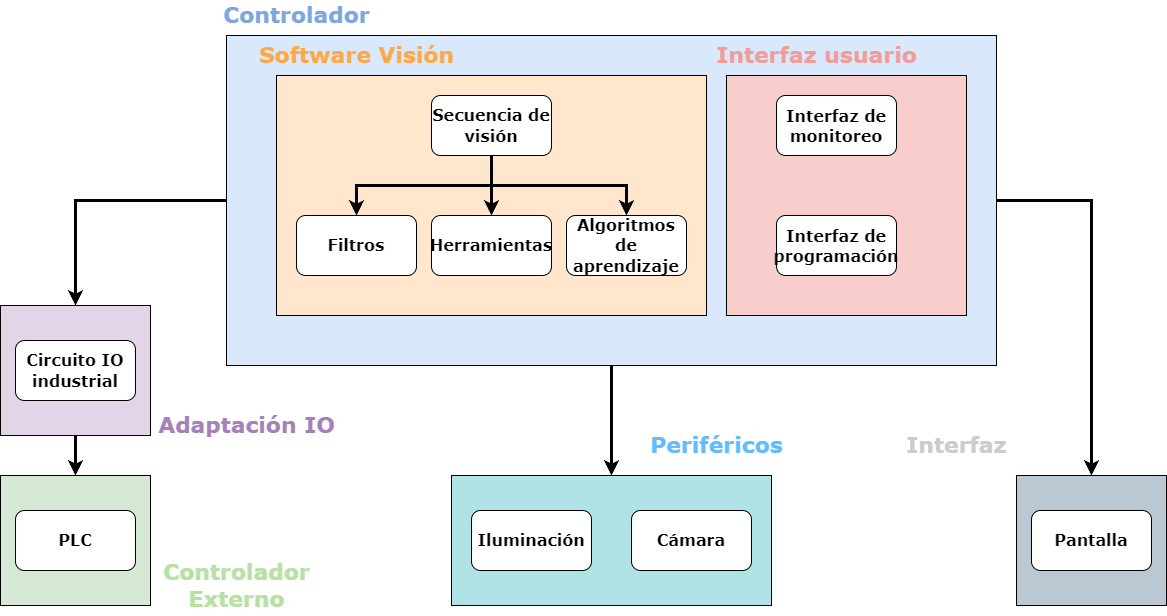

The diagram above was exported from draw.io. Its source (the exported page's mxGraphModel, read from the mxfile embedded in the PNG):
<mxGraphModel dx="1434" dy="796" grid="1" gridSize="10" guides="1" tooltips="1" connect="1" arrows="1" fold="1" page="1" pageScale="1" pageWidth="827" pageHeight="1169" math="0" shadow="0">
  <root>
    <mxCell id="0" />
    <mxCell id="1" parent="0" />
    <mxCell id="c7Y4yx4CROQtFCqvQ60K-29" style="edgeStyle=orthogonalEdgeStyle;rounded=0;orthogonalLoop=1;jettySize=auto;html=1;exitX=0;exitY=0.5;exitDx=0;exitDy=0;entryX=0.5;entryY=0;entryDx=0;entryDy=0;fontFamily=Verdana;fontSize=18;fontColor=#B9E0A5;strokeWidth=3;" parent="1" source="c7Y4yx4CROQtFCqvQ60K-18" target="c7Y4yx4CROQtFCqvQ60K-6" edge="1">
      <mxGeometry relative="1" as="geometry" />
    </mxCell>
    <mxCell id="c7Y4yx4CROQtFCqvQ60K-34" style="edgeStyle=orthogonalEdgeStyle;rounded=0;orthogonalLoop=1;jettySize=auto;html=1;exitX=0.5;exitY=1;exitDx=0;exitDy=0;fontFamily=Verdana;fontSize=18;fontColor=#B9E0A5;strokeWidth=3;" parent="1" source="c7Y4yx4CROQtFCqvQ60K-18" target="c7Y4yx4CROQtFCqvQ60K-31" edge="1">
      <mxGeometry relative="1" as="geometry" />
    </mxCell>
    <mxCell id="c7Y4yx4CROQtFCqvQ60K-39" style="edgeStyle=orthogonalEdgeStyle;rounded=0;orthogonalLoop=1;jettySize=auto;html=1;exitX=1;exitY=0.5;exitDx=0;exitDy=0;entryX=0.5;entryY=0;entryDx=0;entryDy=0;fontFamily=Verdana;fontSize=18;fontColor=#CCCCCC;strokeWidth=3;" parent="1" source="c7Y4yx4CROQtFCqvQ60K-18" target="c7Y4yx4CROQtFCqvQ60K-36" edge="1">
      <mxGeometry relative="1" as="geometry" />
    </mxCell>
    <mxCell id="c7Y4yx4CROQtFCqvQ60K-18" value="" style="rounded=0;whiteSpace=wrap;html=1;fontFamily=Verdana;fillColor=#dae8fc;strokeColor=#000000;" parent="1" vertex="1">
      <mxGeometry x="540" y="150" width="770" height="330" as="geometry" />
    </mxCell>
    <mxCell id="c7Y4yx4CROQtFCqvQ60K-2" value="" style="rounded=0;whiteSpace=wrap;html=1;fillColor=#ffe6cc;strokeColor=#000000;" parent="1" vertex="1">
      <mxGeometry x="590" y="190" width="430" height="240" as="geometry" />
    </mxCell>
    <mxCell id="c7Y4yx4CROQtFCqvQ60K-3" value="" style="rounded=0;whiteSpace=wrap;html=1;fillColor=#d5e8d4;strokeColor=#000000;" parent="1" vertex="1">
      <mxGeometry x="314" y="590" width="150" height="130" as="geometry" />
    </mxCell>
    <mxCell id="c7Y4yx4CROQtFCqvQ60K-4" value="&lt;font face=&quot;Verdana&quot; style=&quot;font-size: 16px;&quot;&gt;PLC&lt;/font&gt;" style="rounded=1;whiteSpace=wrap;html=1;fontSize=16;fontStyle=1" parent="1" vertex="1">
      <mxGeometry x="329" y="625" width="120" height="60" as="geometry" />
    </mxCell>
    <mxCell id="c7Y4yx4CROQtFCqvQ60K-30" style="edgeStyle=orthogonalEdgeStyle;rounded=0;orthogonalLoop=1;jettySize=auto;html=1;exitX=0.5;exitY=1;exitDx=0;exitDy=0;entryX=0.5;entryY=0;entryDx=0;entryDy=0;fontFamily=Verdana;fontSize=18;fontColor=#B9E0A5;strokeWidth=3;" parent="1" source="c7Y4yx4CROQtFCqvQ60K-6" target="c7Y4yx4CROQtFCqvQ60K-3" edge="1">
      <mxGeometry relative="1" as="geometry" />
    </mxCell>
    <mxCell id="c7Y4yx4CROQtFCqvQ60K-6" value="" style="rounded=0;whiteSpace=wrap;html=1;fillColor=#e1d5e7;strokeColor=#000000;" parent="1" vertex="1">
      <mxGeometry x="314" y="420" width="150" height="130" as="geometry" />
    </mxCell>
    <mxCell id="c7Y4yx4CROQtFCqvQ60K-7" value="&lt;font face=&quot;Verdana&quot; style=&quot;font-size: 16px&quot;&gt;Circuito IO industrial&lt;/font&gt;" style="rounded=1;whiteSpace=wrap;html=1;fontSize=16;fontStyle=1" parent="1" vertex="1">
      <mxGeometry x="329" y="455" width="120" height="60" as="geometry" />
    </mxCell>
    <mxCell id="c7Y4yx4CROQtFCqvQ60K-15" style="edgeStyle=orthogonalEdgeStyle;rounded=0;orthogonalLoop=1;jettySize=auto;html=1;fontFamily=Verdana;strokeWidth=3;" parent="1" target="c7Y4yx4CROQtFCqvQ60K-9" edge="1">
      <mxGeometry relative="1" as="geometry">
        <mxPoint x="805" y="270" as="sourcePoint" />
        <Array as="points">
          <mxPoint x="805" y="300" />
          <mxPoint x="670" y="300" />
        </Array>
      </mxGeometry>
    </mxCell>
    <mxCell id="c7Y4yx4CROQtFCqvQ60K-16" style="edgeStyle=orthogonalEdgeStyle;rounded=0;orthogonalLoop=1;jettySize=auto;html=1;exitX=0.5;exitY=1;exitDx=0;exitDy=0;fontFamily=Verdana;strokeWidth=3;" parent="1" source="c7Y4yx4CROQtFCqvQ60K-8" target="c7Y4yx4CROQtFCqvQ60K-10" edge="1">
      <mxGeometry relative="1" as="geometry" />
    </mxCell>
    <mxCell id="c7Y4yx4CROQtFCqvQ60K-17" style="edgeStyle=orthogonalEdgeStyle;rounded=0;orthogonalLoop=1;jettySize=auto;html=1;exitX=0.5;exitY=1;exitDx=0;exitDy=0;entryX=0.5;entryY=0;entryDx=0;entryDy=0;fontFamily=Verdana;strokeWidth=3;" parent="1" source="c7Y4yx4CROQtFCqvQ60K-8" target="c7Y4yx4CROQtFCqvQ60K-11" edge="1">
      <mxGeometry relative="1" as="geometry" />
    </mxCell>
    <mxCell id="c7Y4yx4CROQtFCqvQ60K-8" value="&lt;font face=&quot;Verdana&quot; style=&quot;font-size: 16px;&quot;&gt;Secuencia de visión&lt;/font&gt;" style="rounded=1;whiteSpace=wrap;html=1;fontSize=16;fontStyle=1" parent="1" vertex="1">
      <mxGeometry x="745" y="210" width="120" height="60" as="geometry" />
    </mxCell>
    <mxCell id="c7Y4yx4CROQtFCqvQ60K-9" value="&lt;font face=&quot;Verdana&quot; style=&quot;font-size: 16px;&quot;&gt;Filtros&lt;/font&gt;" style="rounded=1;whiteSpace=wrap;html=1;fontSize=16;fontStyle=1" parent="1" vertex="1">
      <mxGeometry x="610" y="330" width="120" height="60" as="geometry" />
    </mxCell>
    <mxCell id="c7Y4yx4CROQtFCqvQ60K-10" value="&lt;font face=&quot;Verdana&quot; style=&quot;font-size: 16px;&quot;&gt;Herramientas&lt;/font&gt;" style="rounded=1;whiteSpace=wrap;html=1;fontSize=16;fontStyle=1" parent="1" vertex="1">
      <mxGeometry x="745" y="330" width="120" height="60" as="geometry" />
    </mxCell>
    <mxCell id="c7Y4yx4CROQtFCqvQ60K-11" value="&lt;font face=&quot;Verdana&quot; style=&quot;font-size: 16px;&quot;&gt;Algoritmos de aprendizaje&lt;/font&gt;" style="rounded=1;whiteSpace=wrap;html=1;fontSize=16;fontStyle=1" parent="1" vertex="1">
      <mxGeometry x="880" y="330" width="120" height="60" as="geometry" />
    </mxCell>
    <mxCell id="c7Y4yx4CROQtFCqvQ60K-20" value="" style="rounded=0;whiteSpace=wrap;html=1;fillColor=#f8cecc;strokeColor=#000000;" parent="1" vertex="1">
      <mxGeometry x="1040" y="190" width="240" height="240" as="geometry" />
    </mxCell>
    <mxCell id="c7Y4yx4CROQtFCqvQ60K-21" value="Interfaz de monitoreo" style="rounded=1;whiteSpace=wrap;html=1;fontFamily=Verdana;fontSize=16;fontStyle=1" parent="1" vertex="1">
      <mxGeometry x="1090" y="210" width="120" height="60" as="geometry" />
    </mxCell>
    <mxCell id="c7Y4yx4CROQtFCqvQ60K-22" value="Interfaz de programación" style="rounded=1;whiteSpace=wrap;html=1;fontFamily=Verdana;fontSize=16;fontStyle=1" parent="1" vertex="1">
      <mxGeometry x="1090" y="330" width="120" height="60" as="geometry" />
    </mxCell>
    <mxCell id="c7Y4yx4CROQtFCqvQ60K-23" value="&lt;font color=&quot;#ffa845&quot; style=&quot;font-size: 22px;&quot;&gt;&lt;b style=&quot;font-size: 22px;&quot;&gt;Software Visión&lt;/b&gt;&lt;/font&gt;" style="text;html=1;align=center;verticalAlign=middle;resizable=0;points=[];autosize=1;strokeColor=none;fillColor=none;fontFamily=Verdana;fontSize=22;" parent="1" vertex="1">
      <mxGeometry x="560" y="150" width="220" height="40" as="geometry" />
    </mxCell>
    <mxCell id="c7Y4yx4CROQtFCqvQ60K-24" value="&lt;font style=&quot;font-size: 22px;&quot; color=&quot;#f19c99&quot;&gt;&lt;b style=&quot;font-size: 22px;&quot;&gt;Interfaz usuario&lt;/b&gt;&lt;/font&gt;" style="text;html=1;align=center;verticalAlign=middle;resizable=0;points=[];autosize=1;strokeColor=none;fillColor=none;fontFamily=Verdana;fontSize=22;" parent="1" vertex="1">
      <mxGeometry x="1020" y="155" width="220" height="30" as="geometry" />
    </mxCell>
    <mxCell id="c7Y4yx4CROQtFCqvQ60K-25" value="&lt;font color=&quot;#7ea6e0&quot; style=&quot;font-size: 22px;&quot;&gt;&lt;span style=&quot;font-size: 22px;&quot;&gt;&lt;b style=&quot;font-size: 22px;&quot;&gt;Controlador&lt;/b&gt;&lt;/span&gt;&lt;/font&gt;" style="text;html=1;align=center;verticalAlign=middle;resizable=0;points=[];autosize=1;strokeColor=none;fillColor=none;fontFamily=Verdana;fontSize=22;" parent="1" vertex="1">
      <mxGeometry x="530" y="115" width="160" height="30" as="geometry" />
    </mxCell>
    <mxCell id="c7Y4yx4CROQtFCqvQ60K-26" value="&lt;font style=&quot;font-size: 22px;&quot; color=&quot;#a680b8&quot;&gt;&lt;b style=&quot;font-size: 22px;&quot;&gt;Adaptación IO&lt;/b&gt;&lt;/font&gt;" style="text;html=1;align=center;verticalAlign=middle;resizable=0;points=[];autosize=1;strokeColor=none;fillColor=none;fontFamily=Verdana;fontSize=22;" parent="1" vertex="1">
      <mxGeometry x="465" y="525" width="190" height="30" as="geometry" />
    </mxCell>
    <mxCell id="c7Y4yx4CROQtFCqvQ60K-27" value="&lt;font style=&quot;font-size: 22px;&quot; color=&quot;#b9e0a5&quot;&gt;&lt;b style=&quot;font-size: 22px;&quot;&gt;Controlador&lt;br style=&quot;font-size: 22px;&quot;&gt;Externo&lt;/b&gt;&lt;/font&gt;" style="text;html=1;align=center;verticalAlign=middle;resizable=0;points=[];autosize=1;strokeColor=none;fillColor=none;fontFamily=Verdana;fontSize=22;" parent="1" vertex="1">
      <mxGeometry x="470" y="670" width="160" height="60" as="geometry" />
    </mxCell>
    <mxCell id="c7Y4yx4CROQtFCqvQ60K-31" value="" style="rounded=0;whiteSpace=wrap;html=1;fontFamily=Verdana;fontSize=18;fillColor=#b0e3e6;strokeColor=#000000;" parent="1" vertex="1">
      <mxGeometry x="765" y="590" width="320" height="130" as="geometry" />
    </mxCell>
    <mxCell id="c7Y4yx4CROQtFCqvQ60K-32" value="&lt;font face=&quot;Verdana&quot; style=&quot;font-size: 16px;&quot;&gt;Iluminación&lt;/font&gt;" style="rounded=1;whiteSpace=wrap;html=1;fontSize=16;fontStyle=1" parent="1" vertex="1">
      <mxGeometry x="785" y="625" width="120" height="60" as="geometry" />
    </mxCell>
    <mxCell id="c7Y4yx4CROQtFCqvQ60K-33" value="&lt;font face=&quot;Verdana&quot; style=&quot;font-size: 16px;&quot;&gt;Cámara&lt;/font&gt;" style="rounded=1;whiteSpace=wrap;html=1;fontSize=16;fontStyle=1" parent="1" vertex="1">
      <mxGeometry x="945" y="625" width="120" height="60" as="geometry" />
    </mxCell>
    <mxCell id="c7Y4yx4CROQtFCqvQ60K-35" value="&lt;span style=&quot;font-size: 22px;&quot;&gt;&lt;b style=&quot;font-size: 22px;&quot;&gt;&lt;font color=&quot;#63bcff&quot; style=&quot;font-size: 22px;&quot;&gt;Periféricos&lt;/font&gt;&lt;/b&gt;&lt;/span&gt;" style="text;html=1;align=center;verticalAlign=middle;resizable=0;points=[];autosize=1;strokeColor=none;fillColor=none;fontFamily=Verdana;fontSize=22;" parent="1" vertex="1">
      <mxGeometry x="950" y="540" width="160" height="40" as="geometry" />
    </mxCell>
    <mxCell id="c7Y4yx4CROQtFCqvQ60K-36" value="" style="rounded=0;whiteSpace=wrap;html=1;fillColor=#bac8d3;strokeColor=#000000;" parent="1" vertex="1">
      <mxGeometry x="1330" y="590" width="150" height="130" as="geometry" />
    </mxCell>
    <mxCell id="c7Y4yx4CROQtFCqvQ60K-37" value="&lt;font face=&quot;Verdana&quot; style=&quot;font-size: 16px;&quot;&gt;Pantalla&lt;/font&gt;" style="rounded=1;whiteSpace=wrap;html=1;fontSize=16;fontStyle=1" parent="1" vertex="1">
      <mxGeometry x="1345" y="625" width="120" height="60" as="geometry" />
    </mxCell>
    <mxCell id="c7Y4yx4CROQtFCqvQ60K-38" value="&lt;font style=&quot;font-size: 22px;&quot; color=&quot;#cccccc&quot;&gt;&lt;b style=&quot;font-size: 22px;&quot;&gt;Interfaz&lt;/b&gt;&lt;/font&gt;" style="text;html=1;align=center;verticalAlign=middle;resizable=0;points=[];autosize=1;strokeColor=none;fillColor=none;fontFamily=Verdana;fontSize=22;" parent="1" vertex="1">
      <mxGeometry x="1210" y="545" width="120" height="30" as="geometry" />
    </mxCell>
  </root>
</mxGraphModel>